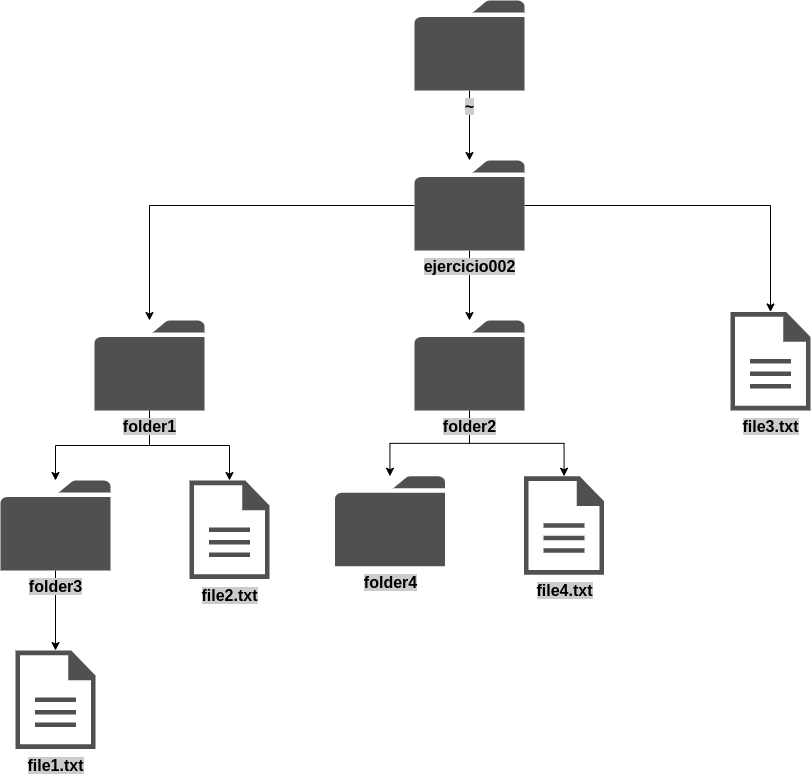

The diagram above was exported from draw.io. Its source (the exported page's mxGraphModel, read from the mxfile embedded in the PNG):
<mxGraphModel dx="1003" dy="2266" grid="1" gridSize="10" guides="1" tooltips="1" connect="1" arrows="1" fold="1" page="1" pageScale="1" pageWidth="827" pageHeight="1169" math="0" shadow="0">
  <root>
    <mxCell id="0" />
    <mxCell id="1" parent="0" />
    <mxCell id="2" style="edgeStyle=orthogonalEdgeStyle;rounded=0;orthogonalLoop=1;jettySize=auto;html=1;" edge="1" source="5" target="8" parent="1">
      <mxGeometry relative="1" as="geometry" />
    </mxCell>
    <mxCell id="3" style="edgeStyle=orthogonalEdgeStyle;rounded=0;orthogonalLoop=1;jettySize=auto;html=1;" edge="1" source="5" target="11" parent="1">
      <mxGeometry relative="1" as="geometry" />
    </mxCell>
    <mxCell id="4" style="edgeStyle=orthogonalEdgeStyle;rounded=0;orthogonalLoop=1;jettySize=auto;html=1;" edge="1" source="5" target="18" parent="1">
      <mxGeometry relative="1" as="geometry" />
    </mxCell>
    <mxCell id="5" value="&lt;font style=&quot;font-size: 16px;&quot;&gt;&lt;b style=&quot;background-color: rgb(204, 204, 204);&quot;&gt;ejercicio002&lt;/b&gt;&lt;/font&gt;" style="sketch=0;pointerEvents=1;shadow=0;dashed=0;html=1;strokeColor=none;fillColor=#505050;labelPosition=center;verticalLabelPosition=bottom;verticalAlign=top;outlineConnect=0;align=center;shape=mxgraph.office.concepts.folder;" vertex="1" parent="1">
      <mxGeometry x="454" y="140" width="110" height="90" as="geometry" />
    </mxCell>
    <mxCell id="6" style="edgeStyle=orthogonalEdgeStyle;rounded=0;orthogonalLoop=1;jettySize=auto;html=1;" edge="1" source="8" target="13" parent="1">
      <mxGeometry relative="1" as="geometry" />
    </mxCell>
    <mxCell id="7" style="edgeStyle=orthogonalEdgeStyle;rounded=0;orthogonalLoop=1;jettySize=auto;html=1;" edge="1" source="8" target="14" parent="1">
      <mxGeometry relative="1" as="geometry" />
    </mxCell>
    <mxCell id="8" value="&lt;b style=&quot;font-size: 16px; background-color: rgb(204, 204, 204);&quot;&gt;folder1&lt;/b&gt;" style="sketch=0;pointerEvents=1;shadow=0;dashed=0;html=1;strokeColor=none;fillColor=#505050;labelPosition=center;verticalLabelPosition=bottom;verticalAlign=top;outlineConnect=0;align=center;shape=mxgraph.office.concepts.folder;" vertex="1" parent="1">
      <mxGeometry x="134" y="300" width="110" height="90" as="geometry" />
    </mxCell>
    <mxCell id="9" style="edgeStyle=orthogonalEdgeStyle;rounded=0;orthogonalLoop=1;jettySize=auto;html=1;" edge="1" source="11" target="19" parent="1">
      <mxGeometry relative="1" as="geometry" />
    </mxCell>
    <mxCell id="10" style="edgeStyle=orthogonalEdgeStyle;rounded=0;orthogonalLoop=1;jettySize=auto;html=1;" edge="1" source="11" target="20" parent="1">
      <mxGeometry relative="1" as="geometry" />
    </mxCell>
    <mxCell id="11" value="&lt;b style=&quot;font-size: 16px; background-color: rgb(204, 204, 204);&quot;&gt;folder2&lt;/b&gt;" style="sketch=0;pointerEvents=1;shadow=0;dashed=0;html=1;strokeColor=none;fillColor=#505050;labelPosition=center;verticalLabelPosition=bottom;verticalAlign=top;outlineConnect=0;align=center;shape=mxgraph.office.concepts.folder;" vertex="1" parent="1">
      <mxGeometry x="454" y="300" width="110" height="90" as="geometry" />
    </mxCell>
    <mxCell id="12" style="edgeStyle=orthogonalEdgeStyle;rounded=0;orthogonalLoop=1;jettySize=auto;html=1;" edge="1" source="13" target="15" parent="1">
      <mxGeometry relative="1" as="geometry" />
    </mxCell>
    <mxCell id="13" value="&lt;b style=&quot;font-size: 16px; background-color: rgb(204, 204, 204);&quot;&gt;folder3&lt;/b&gt;" style="sketch=0;pointerEvents=1;shadow=0;dashed=0;html=1;strokeColor=none;fillColor=#505050;labelPosition=center;verticalLabelPosition=bottom;verticalAlign=top;outlineConnect=0;align=center;shape=mxgraph.office.concepts.folder;" vertex="1" parent="1">
      <mxGeometry x="40" y="460" width="110" height="90" as="geometry" />
    </mxCell>
    <mxCell id="14" value="&lt;span style=&quot;font-size: 16px; background-color: rgb(204, 204, 204);&quot;&gt;&lt;b&gt;file2.txt&lt;/b&gt;&lt;/span&gt;" style="sketch=0;pointerEvents=1;shadow=0;dashed=0;html=1;strokeColor=none;fillColor=#505050;labelPosition=center;verticalLabelPosition=bottom;verticalAlign=top;outlineConnect=0;align=center;shape=mxgraph.office.concepts.document;" vertex="1" parent="1">
      <mxGeometry x="229" y="460" width="80" height="98.5" as="geometry" />
    </mxCell>
    <mxCell id="15" value="&lt;span style=&quot;font-size: 16px; background-color: rgb(204, 204, 204);&quot;&gt;&lt;b&gt;file1.txt&lt;/b&gt;&lt;/span&gt;" style="sketch=0;pointerEvents=1;shadow=0;dashed=0;html=1;strokeColor=none;fillColor=#505050;labelPosition=center;verticalLabelPosition=bottom;verticalAlign=top;outlineConnect=0;align=center;shape=mxgraph.office.concepts.document;" vertex="1" parent="1">
      <mxGeometry x="55" y="630" width="80" height="98.5" as="geometry" />
    </mxCell>
    <mxCell id="16" style="edgeStyle=orthogonalEdgeStyle;rounded=0;orthogonalLoop=1;jettySize=auto;html=1;" edge="1" source="17" target="5" parent="1">
      <mxGeometry relative="1" as="geometry" />
    </mxCell>
    <mxCell id="17" value="&lt;b style=&quot;font-size: 16px; background-color: rgb(204, 204, 204);&quot;&gt;~&lt;/b&gt;" style="sketch=0;pointerEvents=1;shadow=0;dashed=0;html=1;strokeColor=none;fillColor=#505050;labelPosition=center;verticalLabelPosition=bottom;verticalAlign=top;outlineConnect=0;align=center;shape=mxgraph.office.concepts.folder;" vertex="1" parent="1">
      <mxGeometry x="454" y="-20" width="110" height="90" as="geometry" />
    </mxCell>
    <mxCell id="18" value="&lt;span style=&quot;font-size: 16px; background-color: rgb(204, 204, 204);&quot;&gt;&lt;b&gt;file3.txt&lt;/b&gt;&lt;/span&gt;" style="sketch=0;pointerEvents=1;shadow=0;dashed=0;html=1;strokeColor=none;fillColor=#505050;labelPosition=center;verticalLabelPosition=bottom;verticalAlign=top;outlineConnect=0;align=center;shape=mxgraph.office.concepts.document;" vertex="1" parent="1">
      <mxGeometry x="770" y="291.5" width="80" height="98.5" as="geometry" />
    </mxCell>
    <mxCell id="19" value="&lt;b style=&quot;font-size: 16px; background-color: rgb(204, 204, 204);&quot;&gt;folder4&lt;/b&gt;" style="sketch=0;pointerEvents=1;shadow=0;dashed=0;html=1;strokeColor=none;fillColor=#505050;labelPosition=center;verticalLabelPosition=bottom;verticalAlign=top;outlineConnect=0;align=center;shape=mxgraph.office.concepts.folder;" vertex="1" parent="1">
      <mxGeometry x="374.5" y="455.75" width="110" height="90" as="geometry" />
    </mxCell>
    <mxCell id="20" value="&lt;span style=&quot;font-size: 16px; background-color: rgb(204, 204, 204);&quot;&gt;&lt;b&gt;file4.txt&lt;/b&gt;&lt;/span&gt;" style="sketch=0;pointerEvents=1;shadow=0;dashed=0;html=1;strokeColor=none;fillColor=#505050;labelPosition=center;verticalLabelPosition=bottom;verticalAlign=top;outlineConnect=0;align=center;shape=mxgraph.office.concepts.document;" vertex="1" parent="1">
      <mxGeometry x="563.5" y="455.75" width="80" height="98.5" as="geometry" />
    </mxCell>
  </root>
</mxGraphModel>